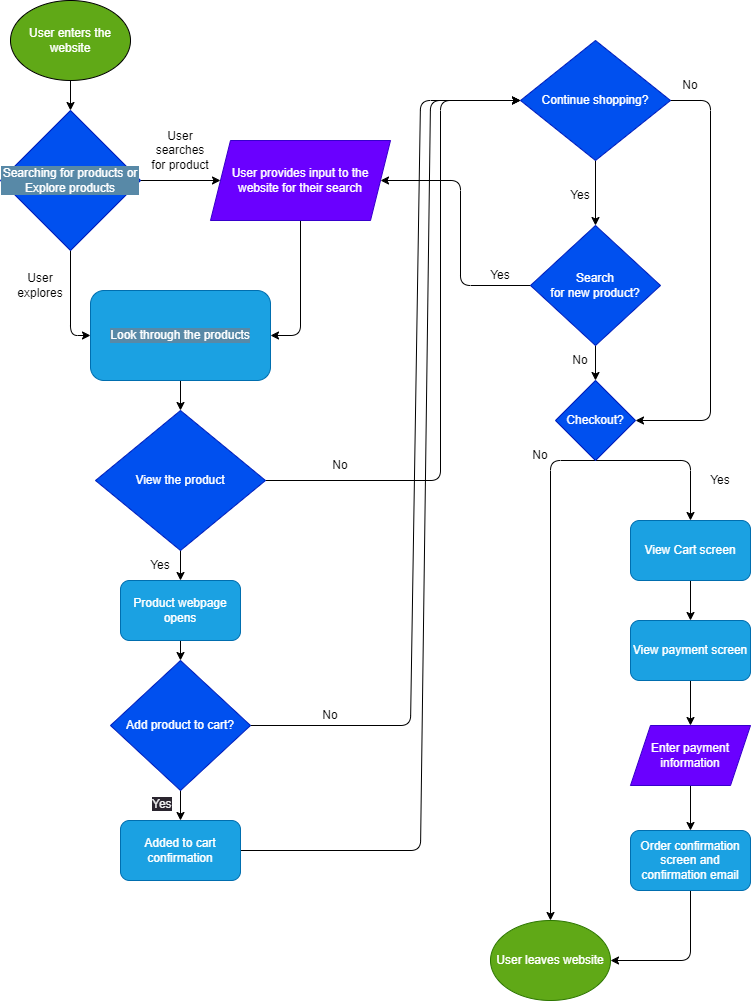

The diagram above was exported from draw.io. Its source (the exported page's mxGraphModel, read from the mxfile embedded in the PNG):
<mxGraphModel dx="725" dy="486" grid="1" gridSize="10" guides="1" tooltips="1" connect="1" arrows="1" fold="1" page="1" pageScale="1" pageWidth="850" pageHeight="1100" math="0" shadow="0">
  <root>
    <mxCell id="0" />
    <mxCell id="1" parent="0" />
    <mxCell id="5" style="edgeStyle=none;html=1;entryX=0.5;entryY=0;entryDx=0;entryDy=0;" edge="1" parent="1" source="2" target="4">
      <mxGeometry relative="1" as="geometry" />
    </mxCell>
    <mxCell id="2" value="User enters the website" style="ellipse;whiteSpace=wrap;html=1;fillColor=#60a917;fontColor=#ffffff;strokeColor=#000000;" vertex="1" parent="1">
      <mxGeometry x="40" y="40" width="120" height="80" as="geometry" />
    </mxCell>
    <mxCell id="7" style="edgeStyle=none;html=1;exitX=1;exitY=0.5;exitDx=0;exitDy=0;entryX=0;entryY=0.5;entryDx=0;entryDy=0;" edge="1" parent="1" source="4" target="62">
      <mxGeometry relative="1" as="geometry">
        <mxPoint x="265" y="220" as="targetPoint" />
      </mxGeometry>
    </mxCell>
    <mxCell id="25" style="edgeStyle=none;html=1;exitX=0.5;exitY=1;exitDx=0;exitDy=0;entryX=0;entryY=0.5;entryDx=0;entryDy=0;" edge="1" parent="1" source="4" target="10">
      <mxGeometry relative="1" as="geometry">
        <Array as="points">
          <mxPoint x="100" y="375" />
        </Array>
      </mxGeometry>
    </mxCell>
    <mxCell id="4" value="Searching for products or Explore products" style="rhombus;whiteSpace=wrap;html=1;labelBackgroundColor=#5889a7;strokeColor=#001DBC;fillColor=#0050ef;fontColor=#ffffff;" vertex="1" parent="1">
      <mxGeometry x="30" y="150" width="140" height="140" as="geometry" />
    </mxCell>
    <mxCell id="26" style="edgeStyle=none;html=1;entryX=1;entryY=0.5;entryDx=0;entryDy=0;exitX=0.5;exitY=1;exitDx=0;exitDy=0;" edge="1" parent="1" source="62" target="10">
      <mxGeometry relative="1" as="geometry">
        <mxPoint x="323.6363636363635" y="265" as="sourcePoint" />
        <Array as="points">
          <mxPoint x="330" y="375" />
        </Array>
      </mxGeometry>
    </mxCell>
    <mxCell id="14" style="edgeStyle=none;html=1;exitX=0.5;exitY=1;exitDx=0;exitDy=0;entryX=0.5;entryY=0;entryDx=0;entryDy=0;" edge="1" parent="1" source="10" target="13">
      <mxGeometry relative="1" as="geometry" />
    </mxCell>
    <mxCell id="10" value="Look through the products" style="rounded=1;whiteSpace=wrap;html=1;labelBackgroundColor=#5889a7;strokeColor=#006EAF;fillColor=#1ba1e2;fontColor=#ffffff;" vertex="1" parent="1">
      <mxGeometry x="120" y="330" width="180" height="90" as="geometry" />
    </mxCell>
    <mxCell id="17" style="edgeStyle=none;html=1;exitX=0.5;exitY=1;exitDx=0;exitDy=0;entryX=0.5;entryY=0;entryDx=0;entryDy=0;" edge="1" parent="1" source="13" target="16">
      <mxGeometry relative="1" as="geometry" />
    </mxCell>
    <mxCell id="28" style="edgeStyle=none;html=1;exitX=1;exitY=0.5;exitDx=0;exitDy=0;entryX=0;entryY=0.5;entryDx=0;entryDy=0;" edge="1" parent="1" source="13" target="19">
      <mxGeometry relative="1" as="geometry">
        <Array as="points">
          <mxPoint x="470" y="520" />
          <mxPoint x="470" y="140" />
        </Array>
      </mxGeometry>
    </mxCell>
    <mxCell id="13" value="View the product" style="rhombus;whiteSpace=wrap;html=1;labelBackgroundColor=none;strokeColor=#001DBC;fillColor=#0050ef;fontColor=#ffffff;" vertex="1" parent="1">
      <mxGeometry x="125" y="450" width="170" height="140" as="geometry" />
    </mxCell>
    <mxCell id="24" style="edgeStyle=none;html=1;exitX=0.5;exitY=1;exitDx=0;exitDy=0;entryX=0.5;entryY=0;entryDx=0;entryDy=0;" edge="1" parent="1" source="16" target="23">
      <mxGeometry relative="1" as="geometry" />
    </mxCell>
    <mxCell id="16" value="Product webpage opens" style="rounded=1;whiteSpace=wrap;html=1;labelBackgroundColor=none;strokeColor=#006EAF;fillColor=#1ba1e2;fontColor=#ffffff;" vertex="1" parent="1">
      <mxGeometry x="150" y="620" width="120" height="60" as="geometry" />
    </mxCell>
    <mxCell id="18" value="Yes" style="text;html=1;strokeColor=none;fillColor=none;align=center;verticalAlign=middle;whiteSpace=wrap;rounded=0;labelBackgroundColor=none;" vertex="1" parent="1">
      <mxGeometry x="160" y="590" width="60" height="30" as="geometry" />
    </mxCell>
    <mxCell id="36" style="edgeStyle=none;html=1;exitX=0.5;exitY=1;exitDx=0;exitDy=0;" edge="1" parent="1" source="19" target="35">
      <mxGeometry relative="1" as="geometry">
        <mxPoint x="630" y="210" as="sourcePoint" />
      </mxGeometry>
    </mxCell>
    <mxCell id="47" style="edgeStyle=none;html=1;exitX=1;exitY=0.5;exitDx=0;exitDy=0;entryX=1;entryY=0.5;entryDx=0;entryDy=0;" edge="1" parent="1" source="19" target="40">
      <mxGeometry relative="1" as="geometry">
        <Array as="points">
          <mxPoint x="740" y="140" />
          <mxPoint x="740" y="460" />
        </Array>
      </mxGeometry>
    </mxCell>
    <mxCell id="19" value="Continue shopping?" style="rhombus;whiteSpace=wrap;html=1;labelBackgroundColor=none;strokeColor=#001DBC;fillColor=#0050ef;fontColor=#ffffff;" vertex="1" parent="1">
      <mxGeometry x="550" y="80" width="150" height="120" as="geometry" />
    </mxCell>
    <mxCell id="21" value="No" style="text;html=1;strokeColor=none;fillColor=none;align=center;verticalAlign=middle;whiteSpace=wrap;rounded=0;labelBackgroundColor=none;" vertex="1" parent="1">
      <mxGeometry x="340" y="490" width="60" height="30" as="geometry" />
    </mxCell>
    <mxCell id="30" style="edgeStyle=none;html=1;exitX=0.5;exitY=1;exitDx=0;exitDy=0;entryX=0.5;entryY=0;entryDx=0;entryDy=0;" edge="1" parent="1" source="23" target="29">
      <mxGeometry relative="1" as="geometry" />
    </mxCell>
    <mxCell id="32" style="edgeStyle=none;html=1;exitX=1;exitY=0.5;exitDx=0;exitDy=0;entryX=0;entryY=0.5;entryDx=0;entryDy=0;" edge="1" parent="1" source="23" target="19">
      <mxGeometry relative="1" as="geometry">
        <Array as="points">
          <mxPoint x="440" y="765" />
          <mxPoint x="450" y="140" />
        </Array>
      </mxGeometry>
    </mxCell>
    <mxCell id="23" value="Add product to cart?" style="rhombus;whiteSpace=wrap;html=1;labelBackgroundColor=none;strokeColor=#001DBC;fillColor=#0050ef;fontColor=#ffffff;" vertex="1" parent="1">
      <mxGeometry x="140" y="700" width="140" height="130" as="geometry" />
    </mxCell>
    <mxCell id="33" style="edgeStyle=none;html=1;exitX=1;exitY=0.5;exitDx=0;exitDy=0;entryX=0;entryY=0.5;entryDx=0;entryDy=0;" edge="1" parent="1" source="29" target="19">
      <mxGeometry relative="1" as="geometry">
        <Array as="points">
          <mxPoint x="450" y="890" />
          <mxPoint x="460" y="140" />
        </Array>
      </mxGeometry>
    </mxCell>
    <mxCell id="29" value="Added to cart confirmation" style="rounded=1;whiteSpace=wrap;html=1;labelBackgroundColor=none;strokeColor=#006EAF;fillColor=#1ba1e2;fontColor=#ffffff;" vertex="1" parent="1">
      <mxGeometry x="150" y="860" width="120" height="60" as="geometry" />
    </mxCell>
    <mxCell id="31" value="&lt;span style=&quot;color: rgb(240, 240, 240); font-family: Helvetica; font-size: 12px; font-style: normal; font-variant-ligatures: normal; font-variant-caps: normal; font-weight: 400; letter-spacing: normal; orphans: 2; text-align: center; text-indent: 0px; text-transform: none; widows: 2; word-spacing: 0px; -webkit-text-stroke-width: 0px; background-color: rgb(42, 37, 47); text-decoration-thickness: initial; text-decoration-style: initial; text-decoration-color: initial; float: none; display: inline !important;&quot;&gt;Yes&lt;/span&gt;" style="text;whiteSpace=wrap;html=1;" vertex="1" parent="1">
      <mxGeometry x="180" y="830" width="30" height="30" as="geometry" />
    </mxCell>
    <mxCell id="34" value="User explores" style="text;html=1;strokeColor=none;fillColor=none;align=center;verticalAlign=middle;whiteSpace=wrap;rounded=0;labelBackgroundColor=none;" vertex="1" parent="1">
      <mxGeometry x="40" y="310" width="60" height="30" as="geometry" />
    </mxCell>
    <mxCell id="42" style="edgeStyle=none;html=1;exitX=0.5;exitY=1;exitDx=0;exitDy=0;" edge="1" parent="1" source="35" target="40">
      <mxGeometry relative="1" as="geometry" />
    </mxCell>
    <mxCell id="63" style="edgeStyle=none;html=1;exitX=0;exitY=0.5;exitDx=0;exitDy=0;entryX=1;entryY=0.5;entryDx=0;entryDy=0;" edge="1" parent="1" source="35" target="62">
      <mxGeometry relative="1" as="geometry">
        <Array as="points">
          <mxPoint x="490" y="325" />
          <mxPoint x="490" y="220" />
        </Array>
      </mxGeometry>
    </mxCell>
    <mxCell id="35" value="Search&lt;br&gt;for new product?" style="rhombus;whiteSpace=wrap;html=1;labelBackgroundColor=none;strokeColor=#001DBC;fillColor=#0050ef;fontColor=#ffffff;" vertex="1" parent="1">
      <mxGeometry x="560" y="265" width="130" height="120" as="geometry" />
    </mxCell>
    <mxCell id="37" value="No" style="text;html=1;strokeColor=none;fillColor=none;align=center;verticalAlign=middle;whiteSpace=wrap;rounded=0;labelBackgroundColor=none;" vertex="1" parent="1">
      <mxGeometry x="330" y="740" width="60" height="30" as="geometry" />
    </mxCell>
    <mxCell id="50" style="edgeStyle=none;html=1;exitX=0.5;exitY=1;exitDx=0;exitDy=0;entryX=0.5;entryY=0;entryDx=0;entryDy=0;" edge="1" parent="1" source="40" target="49">
      <mxGeometry relative="1" as="geometry">
        <Array as="points">
          <mxPoint x="580" y="500" />
        </Array>
      </mxGeometry>
    </mxCell>
    <mxCell id="52" style="edgeStyle=none;html=1;exitX=0.5;exitY=1;exitDx=0;exitDy=0;entryX=0.5;entryY=0;entryDx=0;entryDy=0;" edge="1" parent="1" source="40" target="51">
      <mxGeometry relative="1" as="geometry">
        <Array as="points">
          <mxPoint x="720" y="500" />
        </Array>
      </mxGeometry>
    </mxCell>
    <mxCell id="40" value="Checkout?" style="rhombus;whiteSpace=wrap;html=1;labelBackgroundColor=none;strokeColor=#001DBC;fillColor=#0050ef;fontColor=#ffffff;" vertex="1" parent="1">
      <mxGeometry x="585" y="420" width="80" height="80" as="geometry" />
    </mxCell>
    <mxCell id="43" value="No" style="text;html=1;strokeColor=none;fillColor=none;align=center;verticalAlign=middle;whiteSpace=wrap;rounded=0;labelBackgroundColor=none;" vertex="1" parent="1">
      <mxGeometry x="580" y="385" width="60" height="30" as="geometry" />
    </mxCell>
    <mxCell id="44" value="Yes" style="text;html=1;strokeColor=none;fillColor=none;align=center;verticalAlign=middle;whiteSpace=wrap;rounded=0;labelBackgroundColor=none;" vertex="1" parent="1">
      <mxGeometry x="500" y="300" width="60" height="30" as="geometry" />
    </mxCell>
    <mxCell id="45" value="Yes" style="text;html=1;strokeColor=none;fillColor=none;align=center;verticalAlign=middle;whiteSpace=wrap;rounded=0;labelBackgroundColor=none;" vertex="1" parent="1">
      <mxGeometry x="580" y="220" width="60" height="30" as="geometry" />
    </mxCell>
    <mxCell id="46" value="No" style="text;html=1;strokeColor=none;fillColor=none;align=center;verticalAlign=middle;whiteSpace=wrap;rounded=0;labelBackgroundColor=none;" vertex="1" parent="1">
      <mxGeometry x="690" y="110" width="60" height="30" as="geometry" />
    </mxCell>
    <mxCell id="48" value="No" style="text;html=1;strokeColor=none;fillColor=none;align=center;verticalAlign=middle;whiteSpace=wrap;rounded=0;labelBackgroundColor=none;" vertex="1" parent="1">
      <mxGeometry x="540" y="480" width="60" height="30" as="geometry" />
    </mxCell>
    <mxCell id="49" value="User leaves website" style="ellipse;whiteSpace=wrap;html=1;labelBackgroundColor=none;strokeColor=#2D7600;fillColor=#60a917;fontColor=#ffffff;" vertex="1" parent="1">
      <mxGeometry x="520" y="960" width="120" height="80" as="geometry" />
    </mxCell>
    <mxCell id="55" style="edgeStyle=none;html=1;exitX=0.5;exitY=1;exitDx=0;exitDy=0;entryX=0.5;entryY=0;entryDx=0;entryDy=0;" edge="1" parent="1" source="51" target="54">
      <mxGeometry relative="1" as="geometry" />
    </mxCell>
    <mxCell id="51" value="View Cart screen" style="rounded=1;whiteSpace=wrap;html=1;labelBackgroundColor=none;strokeColor=#006EAF;fillColor=#1ba1e2;fontColor=#ffffff;" vertex="1" parent="1">
      <mxGeometry x="660" y="560" width="120" height="60" as="geometry" />
    </mxCell>
    <mxCell id="53" value="Yes" style="text;html=1;strokeColor=none;fillColor=none;align=center;verticalAlign=middle;whiteSpace=wrap;rounded=0;labelBackgroundColor=none;" vertex="1" parent="1">
      <mxGeometry x="720" y="505" width="60" height="30" as="geometry" />
    </mxCell>
    <mxCell id="57" style="edgeStyle=none;html=1;exitX=0.5;exitY=1;exitDx=0;exitDy=0;entryX=0.5;entryY=0;entryDx=0;entryDy=0;" edge="1" parent="1" source="54" target="56">
      <mxGeometry relative="1" as="geometry" />
    </mxCell>
    <mxCell id="54" value="View payment screen" style="rounded=1;whiteSpace=wrap;html=1;labelBackgroundColor=none;strokeColor=#006EAF;fillColor=#1ba1e2;fontColor=#ffffff;" vertex="1" parent="1">
      <mxGeometry x="660" y="660" width="120" height="60" as="geometry" />
    </mxCell>
    <mxCell id="59" style="edgeStyle=none;html=1;exitX=0.5;exitY=1;exitDx=0;exitDy=0;entryX=0.5;entryY=0;entryDx=0;entryDy=0;" edge="1" parent="1" source="56" target="58">
      <mxGeometry relative="1" as="geometry" />
    </mxCell>
    <mxCell id="56" value="Enter payment information" style="shape=parallelogram;perimeter=parallelogramPerimeter;whiteSpace=wrap;html=1;fixedSize=1;labelBackgroundColor=none;strokeColor=#3700CC;fillColor=#6a00ff;fontColor=#ffffff;" vertex="1" parent="1">
      <mxGeometry x="660" y="765" width="120" height="60" as="geometry" />
    </mxCell>
    <mxCell id="60" style="edgeStyle=none;html=1;exitX=0.5;exitY=1;exitDx=0;exitDy=0;entryX=1;entryY=0.5;entryDx=0;entryDy=0;" edge="1" parent="1" source="58" target="49">
      <mxGeometry relative="1" as="geometry">
        <Array as="points">
          <mxPoint x="720" y="1000" />
        </Array>
      </mxGeometry>
    </mxCell>
    <mxCell id="58" value="Order confirmation screen and confirmation email" style="rounded=1;whiteSpace=wrap;html=1;labelBackgroundColor=none;strokeColor=#006EAF;fillColor=#1ba1e2;fontColor=#ffffff;" vertex="1" parent="1">
      <mxGeometry x="660" y="870" width="120" height="60" as="geometry" />
    </mxCell>
    <mxCell id="61" value="User searches for product" style="text;html=1;strokeColor=none;fillColor=none;align=center;verticalAlign=middle;whiteSpace=wrap;rounded=0;labelBackgroundColor=none;" vertex="1" parent="1">
      <mxGeometry x="180" y="175" width="60" height="30" as="geometry" />
    </mxCell>
    <mxCell id="62" value="User provides input to the website for their search&lt;br&gt;" style="shape=parallelogram;perimeter=parallelogramPerimeter;whiteSpace=wrap;html=1;fixedSize=1;labelBackgroundColor=none;strokeColor=#3700CC;fillColor=#6a00ff;fontColor=#ffffff;" vertex="1" parent="1">
      <mxGeometry x="240" y="180" width="180" height="80" as="geometry" />
    </mxCell>
  </root>
</mxGraphModel>